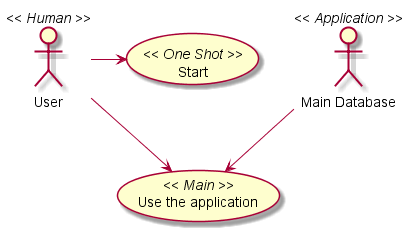

The diagram above was rendered by PlantUML. Its source (embedded in the PNG):
@startuml -->
User << Human >>
:Main Database: as MySql << Application >>
(Start) << One Shot >>
(Use the application) as (Use) << Main >>

User -> (Start)
User --> (Use)

MySql --> (Use)

@enduml